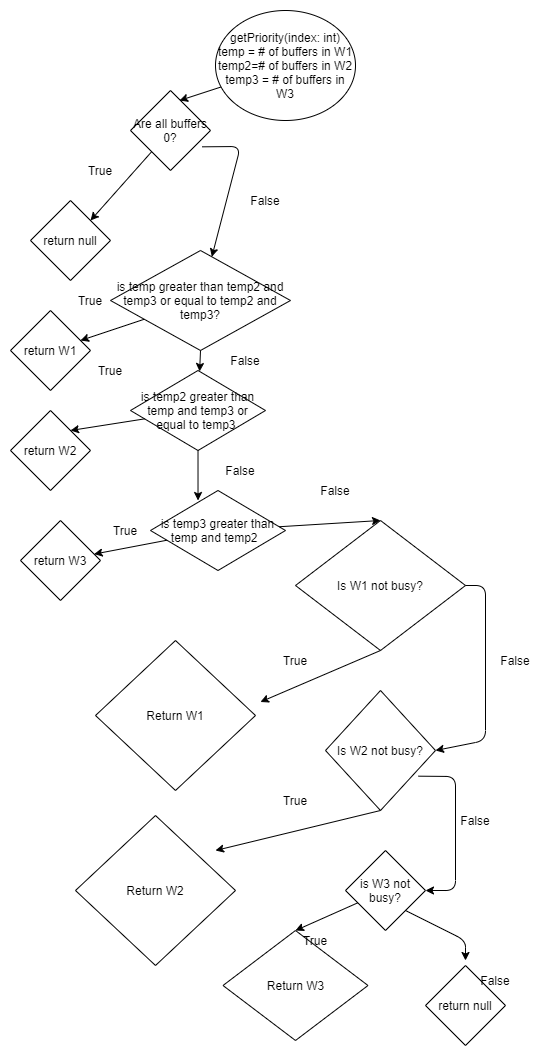

The diagram above was exported from draw.io. Its source (the exported page's mxGraphModel, read from the mxfile embedded in the PNG):
<mxGraphModel dx="1020" dy="1144" grid="1" gridSize="10" guides="1" tooltips="1" connect="1" arrows="1" fold="1" page="1" pageScale="1" pageWidth="850" pageHeight="1100" math="0" shadow="0">
  <root>
    <mxCell id="0" />
    <mxCell id="1" parent="0" />
    <mxCell id="3RuK6fyBxZ95VlgpZZNC-1" value="getPriority(index: int)&lt;br&gt;temp = # of buffers in W1&lt;br&gt;temp2=# of buffers in W2&lt;br&gt;temp3 = # of buffers in W3" style="ellipse;whiteSpace=wrap;html=1;" parent="1" vertex="1">
      <mxGeometry x="350" y="50" width="140" height="110" as="geometry" />
    </mxCell>
    <mxCell id="3RuK6fyBxZ95VlgpZZNC-2" value="" style="endArrow=classic;html=1;entryX=0.613;entryY=0.125;entryDx=0;entryDy=0;entryPerimeter=0;" parent="1" source="3RuK6fyBxZ95VlgpZZNC-1" target="3RuK6fyBxZ95VlgpZZNC-21" edge="1">
      <mxGeometry width="50" height="50" relative="1" as="geometry">
        <mxPoint x="400" y="580" as="sourcePoint" />
        <mxPoint x="414" y="320" as="targetPoint" />
      </mxGeometry>
    </mxCell>
    <mxCell id="3RuK6fyBxZ95VlgpZZNC-3" value="Is W1 not busy?" style="rhombus;whiteSpace=wrap;html=1;" parent="1" vertex="1">
      <mxGeometry x="430" y="560" width="170" height="130" as="geometry" />
    </mxCell>
    <mxCell id="3RuK6fyBxZ95VlgpZZNC-4" value="" style="endArrow=classic;html=1;exitX=1;exitY=0.5;exitDx=0;exitDy=0;entryX=1;entryY=0.5;entryDx=0;entryDy=0;" parent="1" source="3RuK6fyBxZ95VlgpZZNC-3" target="3RuK6fyBxZ95VlgpZZNC-7" edge="1">
      <mxGeometry width="50" height="50" relative="1" as="geometry">
        <mxPoint x="410" y="850" as="sourcePoint" />
        <mxPoint x="550" y="860" as="targetPoint" />
        <Array as="points">
          <mxPoint x="620" y="625" />
          <mxPoint x="620" y="780" />
        </Array>
      </mxGeometry>
    </mxCell>
    <mxCell id="3RuK6fyBxZ95VlgpZZNC-5" value="Return W1" style="rhombus;whiteSpace=wrap;html=1;" parent="1" vertex="1">
      <mxGeometry x="230" y="680" width="160" height="150" as="geometry" />
    </mxCell>
    <mxCell id="3RuK6fyBxZ95VlgpZZNC-6" value="" style="endArrow=classic;html=1;exitX=0.5;exitY=1;exitDx=0;exitDy=0;" parent="1" source="3RuK6fyBxZ95VlgpZZNC-3" edge="1">
      <mxGeometry width="50" height="50" relative="1" as="geometry">
        <mxPoint x="500" y="890" as="sourcePoint" />
        <mxPoint x="394.9019607843138" y="741.4705882352941" as="targetPoint" />
      </mxGeometry>
    </mxCell>
    <mxCell id="3RuK6fyBxZ95VlgpZZNC-7" value="Is W2 not busy?" style="rhombus;whiteSpace=wrap;html=1;" parent="1" vertex="1">
      <mxGeometry x="460" y="730" width="110" height="120" as="geometry" />
    </mxCell>
    <mxCell id="3RuK6fyBxZ95VlgpZZNC-9" value="True" style="text;html=1;strokeColor=none;fillColor=none;align=center;verticalAlign=middle;whiteSpace=wrap;rounded=0;" parent="1" vertex="1">
      <mxGeometry x="410" y="690" width="40" height="20" as="geometry" />
    </mxCell>
    <mxCell id="3RuK6fyBxZ95VlgpZZNC-10" value="False" style="text;html=1;strokeColor=none;fillColor=none;align=center;verticalAlign=middle;whiteSpace=wrap;rounded=0;" parent="1" vertex="1">
      <mxGeometry x="630" y="690" width="40" height="20" as="geometry" />
    </mxCell>
    <mxCell id="3RuK6fyBxZ95VlgpZZNC-11" value="Return W2" style="rhombus;whiteSpace=wrap;html=1;" parent="1" vertex="1">
      <mxGeometry x="210" y="855" width="160" height="150" as="geometry" />
    </mxCell>
    <mxCell id="3RuK6fyBxZ95VlgpZZNC-12" value="True" style="text;html=1;strokeColor=none;fillColor=none;align=center;verticalAlign=middle;whiteSpace=wrap;rounded=0;" parent="1" vertex="1">
      <mxGeometry x="410" y="830" width="40" height="20" as="geometry" />
    </mxCell>
    <mxCell id="3RuK6fyBxZ95VlgpZZNC-13" value="" style="endArrow=classic;html=1;exitX=0.5;exitY=1;exitDx=0;exitDy=0;entryX=0.5;entryY=0;entryDx=0;entryDy=0;" parent="1" source="3RuK6fyBxZ95VlgpZZNC-7" edge="1">
      <mxGeometry width="50" height="50" relative="1" as="geometry">
        <mxPoint x="525" y="700" as="sourcePoint" />
        <mxPoint x="350" y="890" as="targetPoint" />
      </mxGeometry>
    </mxCell>
    <mxCell id="3RuK6fyBxZ95VlgpZZNC-14" value="" style="endArrow=classic;html=1;exitX=0.845;exitY=0.714;exitDx=0;exitDy=0;exitPerimeter=0;" parent="1" source="3RuK6fyBxZ95VlgpZZNC-7" target="3RuK6fyBxZ95VlgpZZNC-15" edge="1">
      <mxGeometry width="50" height="50" relative="1" as="geometry">
        <mxPoint x="558.41" y="990" as="sourcePoint" />
        <mxPoint x="511.59000000000003" y="1368.56" as="targetPoint" />
        <Array as="points">
          <mxPoint x="590" y="816" />
          <mxPoint x="590" y="930" />
        </Array>
      </mxGeometry>
    </mxCell>
    <mxCell id="3RuK6fyBxZ95VlgpZZNC-15" value="is W3 not busy?" style="rhombus;whiteSpace=wrap;html=1;" parent="1" vertex="1">
      <mxGeometry x="480" y="890" width="80" height="80" as="geometry" />
    </mxCell>
    <mxCell id="3RuK6fyBxZ95VlgpZZNC-17" value="Return W3" style="rhombus;whiteSpace=wrap;html=1;" parent="1" vertex="1">
      <mxGeometry x="357.5" y="970" width="145" height="110" as="geometry" />
    </mxCell>
    <mxCell id="3RuK6fyBxZ95VlgpZZNC-18" value="True" style="text;html=1;strokeColor=none;fillColor=none;align=center;verticalAlign=middle;whiteSpace=wrap;rounded=0;" parent="1" vertex="1">
      <mxGeometry x="430" y="970" width="40" height="20" as="geometry" />
    </mxCell>
    <mxCell id="3RuK6fyBxZ95VlgpZZNC-19" value="" style="endArrow=classic;html=1;entryX=0.5;entryY=0;entryDx=0;entryDy=0;" parent="1" source="3RuK6fyBxZ95VlgpZZNC-15" target="3RuK6fyBxZ95VlgpZZNC-17" edge="1">
      <mxGeometry width="50" height="50" relative="1" as="geometry">
        <mxPoint x="485" y="1380" as="sourcePoint" />
        <mxPoint x="502.8915662650602" y="1082.710843373494" as="targetPoint" />
      </mxGeometry>
    </mxCell>
    <mxCell id="3RuK6fyBxZ95VlgpZZNC-20" value="" style="endArrow=classic;html=1;exitX=1;exitY=1;exitDx=0;exitDy=0;" parent="1" source="3RuK6fyBxZ95VlgpZZNC-15" edge="1">
      <mxGeometry width="50" height="50" relative="1" as="geometry">
        <mxPoint x="496.48999999999984" y="1340" as="sourcePoint" />
        <mxPoint x="600" y="1000" as="targetPoint" />
        <Array as="points">
          <mxPoint x="600" y="980" />
        </Array>
      </mxGeometry>
    </mxCell>
    <mxCell id="3RuK6fyBxZ95VlgpZZNC-21" value="Are all buffers 0?" style="rhombus;whiteSpace=wrap;html=1;" parent="1" vertex="1">
      <mxGeometry x="265" y="130" width="80" height="80" as="geometry" />
    </mxCell>
    <mxCell id="3RuK6fyBxZ95VlgpZZNC-22" value="return null" style="rhombus;whiteSpace=wrap;html=1;" parent="1" vertex="1">
      <mxGeometry x="165" y="240" width="80" height="80" as="geometry" />
    </mxCell>
    <mxCell id="3RuK6fyBxZ95VlgpZZNC-23" value="is temp greater than temp2 and temp3 or equal to temp2 and temp3?" style="rhombus;whiteSpace=wrap;html=1;" parent="1" vertex="1">
      <mxGeometry x="245" y="290" width="180" height="100" as="geometry" />
    </mxCell>
    <mxCell id="3RuK6fyBxZ95VlgpZZNC-24" value="return W1" style="rhombus;whiteSpace=wrap;html=1;" parent="1" vertex="1">
      <mxGeometry x="145" y="350" width="80" height="80" as="geometry" />
    </mxCell>
    <mxCell id="3RuK6fyBxZ95VlgpZZNC-25" value="is temp2 greater than temp and temp3 or equal to temp3&amp;nbsp;" style="rhombus;whiteSpace=wrap;html=1;" parent="1" vertex="1">
      <mxGeometry x="265" y="410" width="135" height="80" as="geometry" />
    </mxCell>
    <mxCell id="3RuK6fyBxZ95VlgpZZNC-26" value="return W2" style="rhombus;whiteSpace=wrap;html=1;" parent="1" vertex="1">
      <mxGeometry x="145" y="450" width="80" height="80" as="geometry" />
    </mxCell>
    <mxCell id="3RuK6fyBxZ95VlgpZZNC-27" value="is temp3 greater than temp and temp2&amp;nbsp;&amp;nbsp;" style="rhombus;whiteSpace=wrap;html=1;" parent="1" vertex="1">
      <mxGeometry x="285" y="530" width="135" height="80" as="geometry" />
    </mxCell>
    <mxCell id="3RuK6fyBxZ95VlgpZZNC-28" value="return W3" style="rhombus;whiteSpace=wrap;html=1;" parent="1" vertex="1">
      <mxGeometry x="155" y="560" width="80" height="80" as="geometry" />
    </mxCell>
    <mxCell id="3RuK6fyBxZ95VlgpZZNC-29" value="return null" style="rhombus;whiteSpace=wrap;html=1;" parent="1" vertex="1">
      <mxGeometry x="560" y="1005" width="80" height="80" as="geometry" />
    </mxCell>
    <mxCell id="3RuK6fyBxZ95VlgpZZNC-31" value="False" style="text;html=1;strokeColor=none;fillColor=none;align=center;verticalAlign=middle;whiteSpace=wrap;rounded=0;" parent="1" vertex="1">
      <mxGeometry x="590" y="850" width="40" height="20" as="geometry" />
    </mxCell>
    <mxCell id="3RuK6fyBxZ95VlgpZZNC-32" value="False" style="text;html=1;strokeColor=none;fillColor=none;align=center;verticalAlign=middle;whiteSpace=wrap;rounded=0;" parent="1" vertex="1">
      <mxGeometry x="610" y="1010" width="40" height="20" as="geometry" />
    </mxCell>
    <mxCell id="3RuK6fyBxZ95VlgpZZNC-33" value="" style="endArrow=classic;html=1;entryX=1;entryY=0;entryDx=0;entryDy=0;" parent="1" source="3RuK6fyBxZ95VlgpZZNC-21" target="3RuK6fyBxZ95VlgpZZNC-22" edge="1">
      <mxGeometry width="50" height="50" relative="1" as="geometry">
        <mxPoint x="257.5882352941178" y="22.588235294117567" as="sourcePoint" />
        <mxPoint x="182.5" y="120" as="targetPoint" />
      </mxGeometry>
    </mxCell>
    <mxCell id="3RuK6fyBxZ95VlgpZZNC-34" value="True" style="text;html=1;strokeColor=none;fillColor=none;align=center;verticalAlign=middle;whiteSpace=wrap;rounded=0;" parent="1" vertex="1">
      <mxGeometry x="215" y="200" width="40" height="20" as="geometry" />
    </mxCell>
    <mxCell id="3RuK6fyBxZ95VlgpZZNC-35" value="" style="endArrow=classic;html=1;exitX=0.897;exitY=0.704;exitDx=0;exitDy=0;exitPerimeter=0;" parent="1" source="3RuK6fyBxZ95VlgpZZNC-21" target="3RuK6fyBxZ95VlgpZZNC-23" edge="1">
      <mxGeometry width="50" height="50" relative="1" as="geometry">
        <mxPoint x="295" y="20" as="sourcePoint" />
        <mxPoint x="333" y="154" as="targetPoint" />
        <Array as="points">
          <mxPoint x="375" y="186" />
        </Array>
      </mxGeometry>
    </mxCell>
    <mxCell id="3RuK6fyBxZ95VlgpZZNC-36" value="False" style="text;html=1;strokeColor=none;fillColor=none;align=center;verticalAlign=middle;whiteSpace=wrap;rounded=0;" parent="1" vertex="1">
      <mxGeometry x="380" y="230" width="40" height="20" as="geometry" />
    </mxCell>
    <mxCell id="3RuK6fyBxZ95VlgpZZNC-37" value="" style="endArrow=classic;html=1;" parent="1" source="3RuK6fyBxZ95VlgpZZNC-23" target="3RuK6fyBxZ95VlgpZZNC-24" edge="1">
      <mxGeometry width="50" height="50" relative="1" as="geometry">
        <mxPoint x="296.17647058823536" y="201.17647058823513" as="sourcePoint" />
        <mxPoint x="235" y="270" as="targetPoint" />
      </mxGeometry>
    </mxCell>
    <mxCell id="3RuK6fyBxZ95VlgpZZNC-38" value="" style="endArrow=classic;html=1;entryX=1;entryY=0;entryDx=0;entryDy=0;" parent="1" source="3RuK6fyBxZ95VlgpZZNC-25" target="3RuK6fyBxZ95VlgpZZNC-26" edge="1">
      <mxGeometry width="50" height="50" relative="1" as="geometry">
        <mxPoint x="306.17647058823536" y="211.17647058823513" as="sourcePoint" />
        <mxPoint x="245" y="280" as="targetPoint" />
      </mxGeometry>
    </mxCell>
    <mxCell id="3RuK6fyBxZ95VlgpZZNC-40" value="" style="endArrow=classic;html=1;" parent="1" source="3RuK6fyBxZ95VlgpZZNC-27" target="3RuK6fyBxZ95VlgpZZNC-28" edge="1">
      <mxGeometry width="50" height="50" relative="1" as="geometry">
        <mxPoint x="289.12790697674427" y="468.37209302325573" as="sourcePoint" />
        <mxPoint x="215" y="480" as="targetPoint" />
      </mxGeometry>
    </mxCell>
    <mxCell id="3RuK6fyBxZ95VlgpZZNC-42" value="" style="endArrow=classic;html=1;entryX=0.352;entryY=0.125;entryDx=0;entryDy=0;entryPerimeter=0;" parent="1" source="3RuK6fyBxZ95VlgpZZNC-25" target="3RuK6fyBxZ95VlgpZZNC-27" edge="1">
      <mxGeometry width="50" height="50" relative="1" as="geometry">
        <mxPoint x="311.4189189189192" y="589.7297297297296" as="sourcePoint" />
        <mxPoint x="238.5999999999999" y="603.5999999999999" as="targetPoint" />
      </mxGeometry>
    </mxCell>
    <mxCell id="3RuK6fyBxZ95VlgpZZNC-43" value="" style="endArrow=classic;html=1;exitX=0.5;exitY=1;exitDx=0;exitDy=0;" parent="1" source="3RuK6fyBxZ95VlgpZZNC-23" target="3RuK6fyBxZ95VlgpZZNC-25" edge="1">
      <mxGeometry width="50" height="50" relative="1" as="geometry">
        <mxPoint x="321.4189189189192" y="599.7297297297296" as="sourcePoint" />
        <mxPoint x="248.5999999999999" y="613.5999999999999" as="targetPoint" />
      </mxGeometry>
    </mxCell>
    <mxCell id="3RuK6fyBxZ95VlgpZZNC-44" value="True" style="text;html=1;strokeColor=none;fillColor=none;align=center;verticalAlign=middle;whiteSpace=wrap;rounded=0;" parent="1" vertex="1">
      <mxGeometry x="205" y="330" width="40" height="20" as="geometry" />
    </mxCell>
    <mxCell id="3RuK6fyBxZ95VlgpZZNC-45" value="True" style="text;html=1;strokeColor=none;fillColor=none;align=center;verticalAlign=middle;whiteSpace=wrap;rounded=0;" parent="1" vertex="1">
      <mxGeometry x="225" y="400" width="40" height="20" as="geometry" />
    </mxCell>
    <mxCell id="3RuK6fyBxZ95VlgpZZNC-46" value="True" style="text;html=1;strokeColor=none;fillColor=none;align=center;verticalAlign=middle;whiteSpace=wrap;rounded=0;" parent="1" vertex="1">
      <mxGeometry x="240" y="560" width="40" height="20" as="geometry" />
    </mxCell>
    <mxCell id="3RuK6fyBxZ95VlgpZZNC-47" value="False" style="text;html=1;strokeColor=none;fillColor=none;align=center;verticalAlign=middle;whiteSpace=wrap;rounded=0;" parent="1" vertex="1">
      <mxGeometry x="450" y="520" width="40" height="20" as="geometry" />
    </mxCell>
    <mxCell id="3RuK6fyBxZ95VlgpZZNC-48" value="False" style="text;html=1;strokeColor=none;fillColor=none;align=center;verticalAlign=middle;whiteSpace=wrap;rounded=0;" parent="1" vertex="1">
      <mxGeometry x="355" y="500" width="40" height="20" as="geometry" />
    </mxCell>
    <mxCell id="3RuK6fyBxZ95VlgpZZNC-49" value="False" style="text;html=1;strokeColor=none;fillColor=none;align=center;verticalAlign=middle;whiteSpace=wrap;rounded=0;" parent="1" vertex="1">
      <mxGeometry x="360" y="390" width="40" height="20" as="geometry" />
    </mxCell>
    <mxCell id="9cKdkm8XROEFnltGd6ny-1" value="" style="endArrow=classic;html=1;entryX=0.5;entryY=0;entryDx=0;entryDy=0;" edge="1" parent="1" source="3RuK6fyBxZ95VlgpZZNC-27" target="3RuK6fyBxZ95VlgpZZNC-3">
      <mxGeometry width="50" height="50" relative="1" as="geometry">
        <mxPoint x="360.71168646047636" y="122.82287410930098" as="sourcePoint" />
        <mxPoint x="119.03999999999996" y="150" as="targetPoint" />
      </mxGeometry>
    </mxCell>
  </root>
</mxGraphModel>